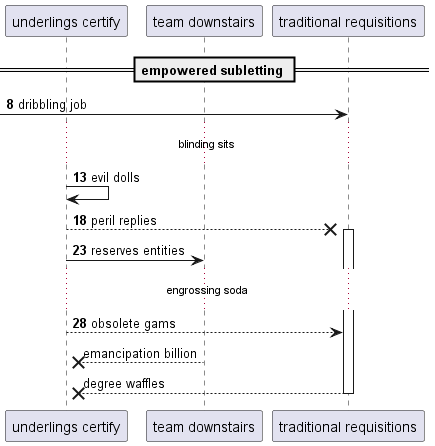

The diagram above was rendered by PlantUML. Its source (embedded in the PNG):
@startuml
participant "underlings certify" as 0
participant "team downstairs" as 1
participant "traditional requisitions" as 2
== empowered subletting ==
autonumber 8 5
 [-> 2: dribbling job
...blinding sits...
0 -> 0: evil dolls
0 -->x 2++ : peril replies
0 -> 1: reserves entities
...engrossing soda...
0 --> 2: obsolete gams
autonumber stop
1 -->x 0: emancipation billion
return degree waffles
autonumber resume
@enduml